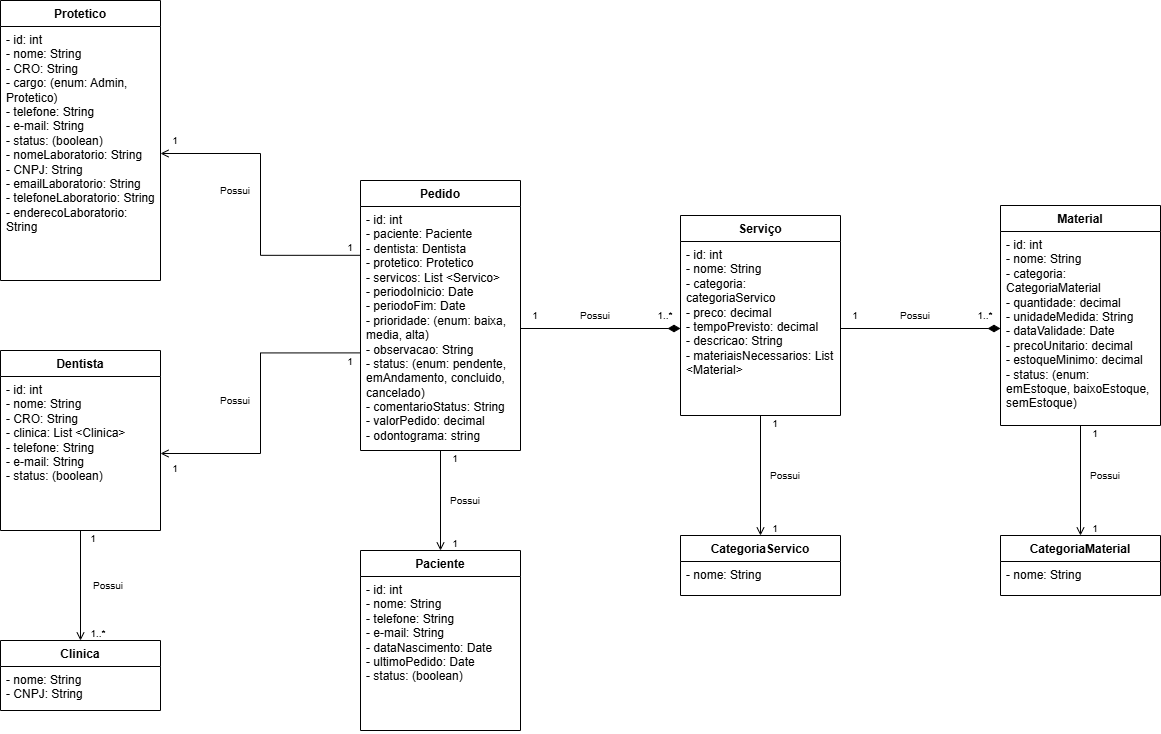

The diagram above was exported from draw.io. Its source (the exported page's mxGraphModel, read from the mxfile embedded in the PNG):
<mxGraphModel dx="592" dy="1475" grid="1" gridSize="10" guides="1" tooltips="1" connect="1" arrows="1" fold="1" page="1" pageScale="1" pageWidth="827" pageHeight="1169" math="0" shadow="0">
  <root>
    <mxCell id="0" />
    <mxCell id="1" parent="0" />
    <mxCell id="308XT1gPLdGZPOqhI0LW-1" value="Protetico" style="swimlane;fontStyle=1;align=center;verticalAlign=top;childLayout=stackLayout;horizontal=1;startSize=26;horizontalStack=0;resizeParent=1;resizeParentMax=0;resizeLast=0;collapsible=1;marginBottom=0;whiteSpace=wrap;html=1;" parent="1" vertex="1">
      <mxGeometry x="360" y="-320" width="160" height="280" as="geometry" />
    </mxCell>
    <mxCell id="308XT1gPLdGZPOqhI0LW-2" value="- id: int&lt;div&gt;- nome: String&lt;/div&gt;&lt;div&gt;- CRO: String&lt;/div&gt;&lt;div&gt;- cargo: (enum: Admin, Protetico)&lt;/div&gt;&lt;div&gt;- telefone: String&lt;/div&gt;&lt;div&gt;- e-mail: String&lt;/div&gt;&lt;div&gt;- status: (boolean)&lt;/div&gt;&lt;div&gt;&lt;div&gt;- nomeLaboratorio: String&lt;/div&gt;&lt;div&gt;- CNPJ: String&lt;/div&gt;&lt;div&gt;- emailLaboratorio: String&lt;/div&gt;&lt;div&gt;- telefoneLaboratorio: String&lt;/div&gt;&lt;div&gt;-&amp;nbsp;&lt;span style=&quot;background-color: transparent; color: light-dark(rgb(0, 0, 0), rgb(255, 255, 255));&quot;&gt;enderecoLaboratorio: String&lt;/span&gt;&lt;/div&gt;&lt;/div&gt;" style="text;strokeColor=none;fillColor=none;align=left;verticalAlign=top;spacingLeft=4;spacingRight=4;overflow=hidden;rotatable=0;points=[[0,0.5],[1,0.5]];portConstraint=eastwest;whiteSpace=wrap;html=1;" parent="308XT1gPLdGZPOqhI0LW-1" vertex="1">
      <mxGeometry y="26" width="160" height="254" as="geometry" />
    </mxCell>
    <mxCell id="308XT1gPLdGZPOqhI0LW-5" value="Dentista" style="swimlane;fontStyle=1;align=center;verticalAlign=top;childLayout=stackLayout;horizontal=1;startSize=26;horizontalStack=0;resizeParent=1;resizeParentMax=0;resizeLast=0;collapsible=1;marginBottom=0;whiteSpace=wrap;html=1;" parent="1" vertex="1">
      <mxGeometry x="360" y="30" width="160" height="180" as="geometry" />
    </mxCell>
    <mxCell id="308XT1gPLdGZPOqhI0LW-6" value="- id: int&lt;div&gt;- nome: String&lt;/div&gt;&lt;div&gt;- CRO: String&lt;/div&gt;&lt;div&gt;- clinica: List &amp;lt;Clinica&amp;gt;&lt;/div&gt;&lt;div&gt;- telefone: String&lt;/div&gt;&lt;div&gt;- e-mail: String&lt;/div&gt;&lt;div&gt;- status: (boolean)&lt;/div&gt;" style="text;strokeColor=none;fillColor=none;align=left;verticalAlign=top;spacingLeft=4;spacingRight=4;overflow=hidden;rotatable=0;points=[[0,0.5,0,0,0],[0.5,1,0,0,0],[1,0.5,0,0,0]];portConstraint=eastwest;whiteSpace=wrap;html=1;" parent="308XT1gPLdGZPOqhI0LW-5" vertex="1">
      <mxGeometry y="26" width="160" height="154" as="geometry" />
    </mxCell>
    <mxCell id="308XT1gPLdGZPOqhI0LW-9" value="Paciente" style="swimlane;fontStyle=1;align=center;verticalAlign=top;childLayout=stackLayout;horizontal=1;startSize=26;horizontalStack=0;resizeParent=1;resizeParentMax=0;resizeLast=0;collapsible=1;marginBottom=0;whiteSpace=wrap;html=1;" parent="1" vertex="1">
      <mxGeometry x="720" y="230" width="160" height="180" as="geometry" />
    </mxCell>
    <mxCell id="308XT1gPLdGZPOqhI0LW-10" value="- id: int&lt;div&gt;- nome: String&lt;/div&gt;&lt;div&gt;- telefone: String&lt;/div&gt;&lt;div&gt;- e-mail: String&lt;/div&gt;&lt;div&gt;- dataNascimento: Date&lt;/div&gt;&lt;div&gt;- ultimoPedido: Date&lt;/div&gt;&lt;div&gt;- status: (boolean)&lt;/div&gt;" style="text;strokeColor=none;fillColor=none;align=left;verticalAlign=top;spacingLeft=4;spacingRight=4;overflow=hidden;rotatable=0;points=[[0,0.5],[1,0.5]];portConstraint=eastwest;whiteSpace=wrap;html=1;" parent="308XT1gPLdGZPOqhI0LW-9" vertex="1">
      <mxGeometry y="26" width="160" height="154" as="geometry" />
    </mxCell>
    <mxCell id="308XT1gPLdGZPOqhI0LW-13" value="Material" style="swimlane;fontStyle=1;align=center;verticalAlign=top;childLayout=stackLayout;horizontal=1;startSize=26;horizontalStack=0;resizeParent=1;resizeParentMax=0;resizeLast=0;collapsible=1;marginBottom=0;whiteSpace=wrap;html=1;" parent="1" vertex="1">
      <mxGeometry x="1360" y="-115" width="160" height="220" as="geometry" />
    </mxCell>
    <mxCell id="308XT1gPLdGZPOqhI0LW-14" value="- id: int&lt;div&gt;- nome: String&lt;/div&gt;&lt;div&gt;- categoria: CategoriaMaterial&lt;/div&gt;&lt;div&gt;- quantidade: decimal&lt;/div&gt;&lt;div&gt;- unidadeMedida: String&lt;/div&gt;&lt;div&gt;- dataValidade: Date&lt;/div&gt;&lt;div&gt;- precoUnitario: decimal&lt;/div&gt;&lt;div&gt;- estoqueMinimo: decimal&lt;/div&gt;&lt;div&gt;- status: (enum: emEstoque, baixoEstoque, semEstoque)&lt;/div&gt;" style="text;strokeColor=none;fillColor=none;align=left;verticalAlign=top;spacingLeft=4;spacingRight=4;overflow=hidden;rotatable=0;points=[[0,0.5,0,0,0],[0.5,1,0,0,0],[1,0.5,0,0,0]];portConstraint=eastwest;whiteSpace=wrap;html=1;" parent="308XT1gPLdGZPOqhI0LW-13" vertex="1">
      <mxGeometry y="26" width="160" height="194" as="geometry" />
    </mxCell>
    <mxCell id="308XT1gPLdGZPOqhI0LW-17" value="Serviço" style="swimlane;fontStyle=1;align=center;verticalAlign=top;childLayout=stackLayout;horizontal=1;startSize=26;horizontalStack=0;resizeParent=1;resizeParentMax=0;resizeLast=0;collapsible=1;marginBottom=0;whiteSpace=wrap;html=1;" parent="1" vertex="1">
      <mxGeometry x="1040" y="-105" width="160" height="200" as="geometry" />
    </mxCell>
    <mxCell id="308XT1gPLdGZPOqhI0LW-18" value="- id: int&lt;div&gt;- nome: String&lt;/div&gt;&lt;div&gt;- categoria: categoriaServico&lt;br&gt;&lt;/div&gt;&lt;div&gt;- preco: decimal&lt;/div&gt;&lt;div&gt;- tempoPrevisto: decimal&lt;/div&gt;&lt;div&gt;- descricao: String&lt;/div&gt;&lt;div&gt;- materiaisNecessarios: List &amp;lt;Material&amp;gt;&lt;/div&gt;" style="text;strokeColor=none;fillColor=none;align=left;verticalAlign=top;spacingLeft=4;spacingRight=4;overflow=hidden;rotatable=0;points=[[0,0.5,0,0,0],[0.5,1,0,0,0],[1,0.5,0,0,0]];portConstraint=eastwest;whiteSpace=wrap;html=1;" parent="308XT1gPLdGZPOqhI0LW-17" vertex="1">
      <mxGeometry y="26" width="160" height="174" as="geometry" />
    </mxCell>
    <mxCell id="308XT1gPLdGZPOqhI0LW-21" value="Pedido" style="swimlane;fontStyle=1;align=center;verticalAlign=top;childLayout=stackLayout;horizontal=1;startSize=26;horizontalStack=0;resizeParent=1;resizeParentMax=0;resizeLast=0;collapsible=1;marginBottom=0;whiteSpace=wrap;html=1;" parent="1" vertex="1">
      <mxGeometry x="720" y="-140" width="160" height="270" as="geometry" />
    </mxCell>
    <mxCell id="308XT1gPLdGZPOqhI0LW-22" value="- id: int&lt;div&gt;- paciente: Paciente&lt;/div&gt;&lt;div&gt;- dentista: Dentista&lt;/div&gt;&lt;div&gt;- protetico: Protetico&lt;/div&gt;&lt;div&gt;- servicos: List &amp;lt;Servico&amp;gt;&lt;/div&gt;&lt;div&gt;- periodoInicio: Date&lt;/div&gt;&lt;div&gt;- periodoFim: Date&lt;/div&gt;&lt;div&gt;- prioridade: (enum: baixa, media, alta)&lt;/div&gt;&lt;div&gt;- observacao: String&lt;/div&gt;&lt;div&gt;- status: (enum: pendente, emAndamento, concluido, cancelado)&lt;/div&gt;&lt;div&gt;- comentarioStatus: String&lt;/div&gt;&lt;div&gt;- valorPedido: decimal&lt;/div&gt;&lt;div&gt;- odontograma: string&lt;/div&gt;" style="text;strokeColor=none;fillColor=none;align=left;verticalAlign=top;spacingLeft=4;spacingRight=4;overflow=hidden;rotatable=0;points=[[0,0.2,0,0,0],[0,0.4,0,0,0],[0,0.5,0,0,0],[0,0.6,0,0,0],[0,0.8,0,0,0],[0.5,1,0,0,0],[1,0.5,0,0,0]];portConstraint=eastwest;whiteSpace=wrap;html=1;" parent="308XT1gPLdGZPOqhI0LW-21" vertex="1">
      <mxGeometry y="26" width="160" height="244" as="geometry" />
    </mxCell>
    <mxCell id="308XT1gPLdGZPOqhI0LW-25" value="CategoriaMaterial" style="swimlane;fontStyle=1;align=center;verticalAlign=top;childLayout=stackLayout;horizontal=1;startSize=26;horizontalStack=0;resizeParent=1;resizeParentMax=0;resizeLast=0;collapsible=1;marginBottom=0;whiteSpace=wrap;html=1;" parent="1" vertex="1">
      <mxGeometry x="1360" y="215" width="160" height="60" as="geometry" />
    </mxCell>
    <mxCell id="308XT1gPLdGZPOqhI0LW-26" value="- nome: String" style="text;strokeColor=none;fillColor=none;align=left;verticalAlign=top;spacingLeft=4;spacingRight=4;overflow=hidden;rotatable=0;points=[[0,0.5],[1,0.5]];portConstraint=eastwest;whiteSpace=wrap;html=1;" parent="308XT1gPLdGZPOqhI0LW-25" vertex="1">
      <mxGeometry y="26" width="160" height="34" as="geometry" />
    </mxCell>
    <mxCell id="308XT1gPLdGZPOqhI0LW-29" value="CategoriaServico" style="swimlane;fontStyle=1;align=center;verticalAlign=top;childLayout=stackLayout;horizontal=1;startSize=26;horizontalStack=0;resizeParent=1;resizeParentMax=0;resizeLast=0;collapsible=1;marginBottom=0;whiteSpace=wrap;html=1;" parent="1" vertex="1">
      <mxGeometry x="1040" y="215" width="160" height="60" as="geometry" />
    </mxCell>
    <mxCell id="308XT1gPLdGZPOqhI0LW-30" value="- nome: String" style="text;strokeColor=none;fillColor=none;align=left;verticalAlign=top;spacingLeft=4;spacingRight=4;overflow=hidden;rotatable=0;points=[[0,0.5],[1,0.5]];portConstraint=eastwest;whiteSpace=wrap;html=1;" parent="308XT1gPLdGZPOqhI0LW-29" vertex="1">
      <mxGeometry y="26" width="160" height="34" as="geometry" />
    </mxCell>
    <mxCell id="308XT1gPLdGZPOqhI0LW-33" value="Clinica" style="swimlane;fontStyle=1;align=center;verticalAlign=top;childLayout=stackLayout;horizontal=1;startSize=26;horizontalStack=0;resizeParent=1;resizeParentMax=0;resizeLast=0;collapsible=1;marginBottom=0;whiteSpace=wrap;html=1;" parent="1" vertex="1">
      <mxGeometry x="360" y="320" width="160" height="70" as="geometry" />
    </mxCell>
    <mxCell id="308XT1gPLdGZPOqhI0LW-34" value="- nome: String&lt;div&gt;- CNPJ: String&lt;/div&gt;" style="text;strokeColor=none;fillColor=none;align=left;verticalAlign=top;spacingLeft=4;spacingRight=4;overflow=hidden;rotatable=0;points=[[0,0.5],[1,0.5]];portConstraint=eastwest;whiteSpace=wrap;html=1;" parent="308XT1gPLdGZPOqhI0LW-33" vertex="1">
      <mxGeometry y="26" width="160" height="44" as="geometry" />
    </mxCell>
    <mxCell id="308XT1gPLdGZPOqhI0LW-42" value="Possui" style="text;html=1;align=center;verticalAlign=middle;whiteSpace=wrap;rounded=0;fontSize=10;" parent="1" vertex="1">
      <mxGeometry x="443" y="255" width="50" height="20" as="geometry" />
    </mxCell>
    <mxCell id="308XT1gPLdGZPOqhI0LW-44" style="edgeStyle=orthogonalEdgeStyle;rounded=0;orthogonalLoop=1;jettySize=auto;html=1;entryX=0.5;entryY=1;entryDx=0;entryDy=0;entryPerimeter=0;endArrow=none;startFill=0;startArrow=open;" parent="1" source="308XT1gPLdGZPOqhI0LW-33" target="308XT1gPLdGZPOqhI0LW-6" edge="1">
      <mxGeometry relative="1" as="geometry" />
    </mxCell>
    <mxCell id="308XT1gPLdGZPOqhI0LW-45" style="edgeStyle=orthogonalEdgeStyle;rounded=0;orthogonalLoop=1;jettySize=auto;html=1;entryX=0.5;entryY=1;entryDx=0;entryDy=0;entryPerimeter=0;endArrow=none;startFill=0;startArrow=open;" parent="1" source="308XT1gPLdGZPOqhI0LW-9" edge="1">
      <mxGeometry relative="1" as="geometry">
        <mxPoint x="800" y="130" as="targetPoint" />
      </mxGeometry>
    </mxCell>
    <mxCell id="308XT1gPLdGZPOqhI0LW-46" value="Possui" style="text;html=1;align=center;verticalAlign=middle;whiteSpace=wrap;rounded=0;fontSize=10;" parent="1" vertex="1">
      <mxGeometry x="800" y="170" width="50" height="20" as="geometry" />
    </mxCell>
    <mxCell id="308XT1gPLdGZPOqhI0LW-47" style="edgeStyle=orthogonalEdgeStyle;rounded=0;orthogonalLoop=1;jettySize=auto;html=1;entryX=1;entryY=0.5;entryDx=0;entryDy=0;endArrow=none;startFill=1;startSize=10;startArrow=diamondThin;endFill=0;" parent="1" source="308XT1gPLdGZPOqhI0LW-14" target="308XT1gPLdGZPOqhI0LW-18" edge="1">
      <mxGeometry relative="1" as="geometry" />
    </mxCell>
    <mxCell id="308XT1gPLdGZPOqhI0LW-49" style="edgeStyle=orthogonalEdgeStyle;rounded=0;orthogonalLoop=1;jettySize=auto;html=1;entryX=0.5;entryY=1;entryDx=0;entryDy=0;entryPerimeter=0;endArrow=none;startFill=0;startArrow=open;" parent="1" source="308XT1gPLdGZPOqhI0LW-29" target="308XT1gPLdGZPOqhI0LW-18" edge="1">
      <mxGeometry relative="1" as="geometry" />
    </mxCell>
    <mxCell id="308XT1gPLdGZPOqhI0LW-50" style="edgeStyle=orthogonalEdgeStyle;rounded=0;orthogonalLoop=1;jettySize=auto;html=1;entryX=0.5;entryY=1;entryDx=0;entryDy=0;entryPerimeter=0;endArrow=none;startFill=0;startArrow=open;" parent="1" source="308XT1gPLdGZPOqhI0LW-25" target="308XT1gPLdGZPOqhI0LW-14" edge="1">
      <mxGeometry relative="1" as="geometry" />
    </mxCell>
    <mxCell id="308XT1gPLdGZPOqhI0LW-51" value="Possui" style="text;html=1;align=center;verticalAlign=middle;whiteSpace=wrap;rounded=0;fontSize=10;" parent="1" vertex="1">
      <mxGeometry x="1120" y="145" width="50" height="20" as="geometry" />
    </mxCell>
    <mxCell id="308XT1gPLdGZPOqhI0LW-52" value="Possui" style="text;html=1;align=center;verticalAlign=middle;whiteSpace=wrap;rounded=0;fontSize=10;" parent="1" vertex="1">
      <mxGeometry x="1440" y="145" width="50" height="20" as="geometry" />
    </mxCell>
    <mxCell id="308XT1gPLdGZPOqhI0LW-55" style="edgeStyle=orthogonalEdgeStyle;rounded=0;orthogonalLoop=1;jettySize=auto;html=1;entryX=1;entryY=0.5;entryDx=0;entryDy=0;entryPerimeter=0;endArrow=none;startFill=1;startArrow=diamondThin;startSize=10;" parent="1" source="308XT1gPLdGZPOqhI0LW-18" target="308XT1gPLdGZPOqhI0LW-22" edge="1">
      <mxGeometry relative="1" as="geometry" />
    </mxCell>
    <mxCell id="308XT1gPLdGZPOqhI0LW-56" style="edgeStyle=orthogonalEdgeStyle;rounded=0;orthogonalLoop=1;jettySize=auto;html=1;entryX=0;entryY=0.6;entryDx=0;entryDy=0;entryPerimeter=0;endArrow=none;startFill=0;startArrow=open;" parent="1" source="308XT1gPLdGZPOqhI0LW-6" target="308XT1gPLdGZPOqhI0LW-22" edge="1">
      <mxGeometry relative="1" as="geometry" />
    </mxCell>
    <mxCell id="308XT1gPLdGZPOqhI0LW-57" style="edgeStyle=orthogonalEdgeStyle;rounded=0;orthogonalLoop=1;jettySize=auto;html=1;entryX=0;entryY=0.2;entryDx=0;entryDy=0;entryPerimeter=0;startArrow=open;startFill=0;endArrow=none;" parent="1" source="308XT1gPLdGZPOqhI0LW-2" target="308XT1gPLdGZPOqhI0LW-22" edge="1">
      <mxGeometry relative="1" as="geometry" />
    </mxCell>
    <mxCell id="308XT1gPLdGZPOqhI0LW-58" value="Possui" style="text;html=1;align=center;verticalAlign=middle;whiteSpace=wrap;rounded=0;fontSize=10;" parent="1" vertex="1">
      <mxGeometry x="570" y="70" width="50" height="20" as="geometry" />
    </mxCell>
    <mxCell id="308XT1gPLdGZPOqhI0LW-59" value="Possui" style="text;html=1;align=center;verticalAlign=middle;whiteSpace=wrap;rounded=0;fontSize=10;" parent="1" vertex="1">
      <mxGeometry x="570" y="-140" width="50" height="20" as="geometry" />
    </mxCell>
    <mxCell id="308XT1gPLdGZPOqhI0LW-61" value="Possui" style="text;html=1;align=center;verticalAlign=middle;whiteSpace=wrap;rounded=0;fontSize=10;" parent="1" vertex="1">
      <mxGeometry x="930" y="-15" width="50" height="20" as="geometry" />
    </mxCell>
    <mxCell id="308XT1gPLdGZPOqhI0LW-62" value="Possui" style="text;html=1;align=center;verticalAlign=middle;whiteSpace=wrap;rounded=0;fontSize=10;" parent="1" vertex="1">
      <mxGeometry x="1250" y="-15" width="50" height="20" as="geometry" />
    </mxCell>
    <mxCell id="308XT1gPLdGZPOqhI0LW-63" value="1" style="text;html=1;align=center;verticalAlign=middle;whiteSpace=wrap;rounded=0;fontSize=10;" parent="1" vertex="1">
      <mxGeometry x="880" y="-12.5" width="30" height="15" as="geometry" />
    </mxCell>
    <mxCell id="308XT1gPLdGZPOqhI0LW-66" value="1..*" style="text;html=1;align=center;verticalAlign=middle;whiteSpace=wrap;rounded=0;fontSize=10;" parent="1" vertex="1">
      <mxGeometry x="1010" y="-12.5" width="30" height="15" as="geometry" />
    </mxCell>
    <mxCell id="308XT1gPLdGZPOqhI0LW-67" value="1" style="text;html=1;align=center;verticalAlign=middle;whiteSpace=wrap;rounded=0;fontSize=10;" parent="1" vertex="1">
      <mxGeometry x="1200" y="-12.5" width="30" height="15" as="geometry" />
    </mxCell>
    <mxCell id="308XT1gPLdGZPOqhI0LW-68" value="1..*" style="text;html=1;align=center;verticalAlign=middle;whiteSpace=wrap;rounded=0;fontSize=10;" parent="1" vertex="1">
      <mxGeometry x="1330" y="-12.5" width="30" height="15" as="geometry" />
    </mxCell>
    <mxCell id="308XT1gPLdGZPOqhI0LW-69" value="1" style="text;html=1;align=center;verticalAlign=middle;whiteSpace=wrap;rounded=0;fontSize=10;" parent="1" vertex="1">
      <mxGeometry x="800" y="130" width="30" height="15" as="geometry" />
    </mxCell>
    <mxCell id="308XT1gPLdGZPOqhI0LW-70" value="1" style="text;html=1;align=center;verticalAlign=middle;whiteSpace=wrap;rounded=0;fontSize=10;" parent="1" vertex="1">
      <mxGeometry x="800" y="215" width="30" height="15" as="geometry" />
    </mxCell>
    <mxCell id="308XT1gPLdGZPOqhI0LW-71" value="1" style="text;html=1;align=center;verticalAlign=middle;whiteSpace=wrap;rounded=0;fontSize=10;" parent="1" vertex="1">
      <mxGeometry x="700" y="33" width="20" height="15" as="geometry" />
    </mxCell>
    <mxCell id="308XT1gPLdGZPOqhI0LW-72" value="1" style="text;html=1;align=center;verticalAlign=middle;whiteSpace=wrap;rounded=0;fontSize=10;" parent="1" vertex="1">
      <mxGeometry x="520" y="140" width="30" height="15" as="geometry" />
    </mxCell>
    <mxCell id="308XT1gPLdGZPOqhI0LW-73" value="1" style="text;html=1;align=center;verticalAlign=middle;whiteSpace=wrap;rounded=0;fontSize=10;" parent="1" vertex="1">
      <mxGeometry x="700" y="-81" width="20" height="15" as="geometry" />
    </mxCell>
    <mxCell id="308XT1gPLdGZPOqhI0LW-74" value="1" style="text;html=1;align=center;verticalAlign=middle;whiteSpace=wrap;rounded=0;fontSize=10;" parent="1" vertex="1">
      <mxGeometry x="520" y="-187.5" width="30" height="15" as="geometry" />
    </mxCell>
    <mxCell id="308XT1gPLdGZPOqhI0LW-75" value="1" style="text;html=1;align=center;verticalAlign=middle;whiteSpace=wrap;rounded=0;fontSize=10;" parent="1" vertex="1">
      <mxGeometry x="443" y="210" width="20" height="15" as="geometry" />
    </mxCell>
    <mxCell id="308XT1gPLdGZPOqhI0LW-76" value="1..*" style="text;html=1;align=center;verticalAlign=middle;whiteSpace=wrap;rounded=0;fontSize=10;" parent="1" vertex="1">
      <mxGeometry x="443" y="305" width="30" height="15" as="geometry" />
    </mxCell>
    <mxCell id="308XT1gPLdGZPOqhI0LW-77" value="1" style="text;html=1;align=center;verticalAlign=middle;whiteSpace=wrap;rounded=0;fontSize=10;" parent="1" vertex="1">
      <mxGeometry x="1120" y="95" width="30" height="15" as="geometry" />
    </mxCell>
    <mxCell id="308XT1gPLdGZPOqhI0LW-78" value="1" style="text;html=1;align=center;verticalAlign=middle;whiteSpace=wrap;rounded=0;fontSize=10;" parent="1" vertex="1">
      <mxGeometry x="1120" y="200" width="30" height="15" as="geometry" />
    </mxCell>
    <mxCell id="308XT1gPLdGZPOqhI0LW-80" value="1" style="text;html=1;align=center;verticalAlign=middle;whiteSpace=wrap;rounded=0;fontSize=10;" parent="1" vertex="1">
      <mxGeometry x="1440" y="105" width="30" height="15" as="geometry" />
    </mxCell>
    <mxCell id="308XT1gPLdGZPOqhI0LW-81" value="1" style="text;html=1;align=center;verticalAlign=middle;whiteSpace=wrap;rounded=0;fontSize=10;" parent="1" vertex="1">
      <mxGeometry x="1440" y="200" width="30" height="15" as="geometry" />
    </mxCell>
  </root>
</mxGraphModel>